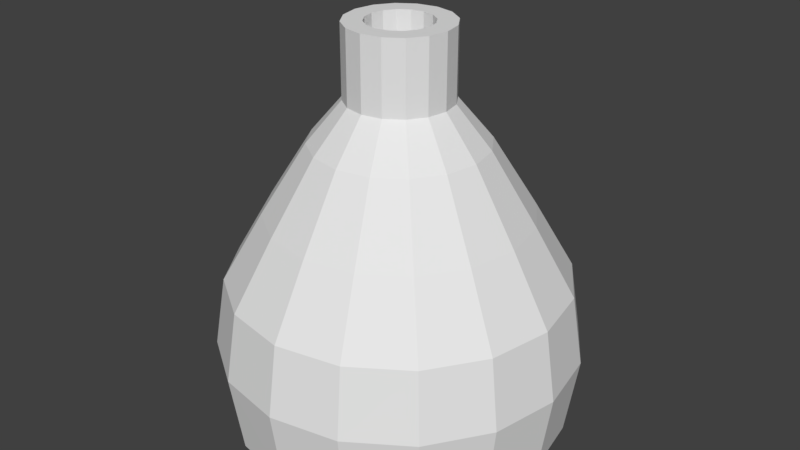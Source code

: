 # Source: kolaSisesi.blend  (saved by Blender 2.77.0; exported with 4.5.12 LTS)
import bpy
from mathutils import Matrix  # noqa: F401  (used for matrix-valued properties, if any)

bpy.ops.wm.read_factory_settings(use_empty=True)
scene = bpy.context.scene
scene.name = 'Scene'

# ---- collections
col_collection_1 = bpy.data.collections.new('Collection 1'); scene.collection.children.link(col_collection_1)

# ---- world
world_world = bpy.data.worlds.new('World'); scene.world = world_world
world_world.color = (0.05088, 0.05088, 0.05088)
world_world.use_sun_shadow = False
world_world.sun_shadow_jitter_overblur = 0.0
world_world.cycles.sampling_method = 'MANUAL'

# ---- meshes
me_cylinder = bpy.data.meshes.new('Cylinder')
me_cylinder.from_pydata([(-1.083e-07, 1.868, 0.369), (-1.17e-07, 1.999, 1.245), (0.7147, 1.725, 0.369), (0.7651, 1.847, 1.245), (1.321, 1.321, 0.369), (1.414, 1.414, 1.245), (1.725, 0.7147, 0.369), (1.847, 0.7651, 1.245), (1.868, -6.224e-08, 0.369), (1.999, -6.927e-08, 1.245), (1.725, -0.7147, 0.369), (1.847, -0.7651, 1.245), (1.321, -1.321, 0.369), (1.414, -1.414, 1.245), (0.7147, -1.725, 0.369), (0.7651, -1.847, 1.245), (1.737e-07, -1.868, 0.369), (1.849e-07, -1.999, 1.245), (-0.7147, -1.725, 0.369), (-0.7651, -1.847, 1.245), (-1.321, -1.321, 0.369), (-1.414, -1.414, 1.245), (-1.725, -0.7147, 0.369), (-1.847, -0.7651, 1.245), (-1.868, 4.166e-08, 0.369), (-1.999, 4.197e-08, 1.245), (-1.725, 0.7147, 0.369), (-1.847, 0.7651, 1.245), (-1.321, 1.321, 0.369), (-1.414, 1.414, 1.245), (-0.7147, 1.725, 0.369), (-0.7651, 1.847, 1.245), (0.7178, 1.733, 2.021), (-7.866e-08, 1.876, 2.021), (1.326, 1.326, 2.021), (1.733, 0.7178, 2.021), (1.876, -6.225e-08, 2.021), (1.733, -0.7178, 2.021), (1.326, -1.326, 2.021), (0.7178, -1.733, 2.021), (2.045e-07, -1.876, 2.021), (-0.7178, -1.733, 2.021), (-1.326, -1.326, 2.021), (-1.733, -0.7178, 2.021), (-1.876, 4.21e-08, 2.021), (-1.733, 0.7178, 2.021), (-1.326, 1.326, 2.021), (-0.7178, 1.733, 2.021), (0.5516, 1.332, 2.768), (-6.391e-08, 1.441, 2.768), (1.019, 1.019, 2.768), (1.332, 0.5516, 2.768), (1.441, -4.094e-08, 2.768), (1.332, -0.5516, 2.768), (1.019, -1.019, 2.768), (0.5516, -1.332, 2.768), (1.537e-07, -1.441, 2.768), (-0.5516, -1.332, 2.768), (-1.019, -1.019, 2.768), (-1.332, -0.5516, 2.768), (-1.441, 3.926e-08, 2.768), (-1.332, 0.5516, 2.768), (-1.019, 1.019, 2.768), (-0.5516, 1.332, 2.768), (0.3655, 0.8825, 3.545), (-4.949e-08, 0.9552, 3.545), (0.6754, 0.6754, 3.545), (0.8825, 0.3655, 3.545), (0.9552, -2.21e-08, 3.545), (0.8825, -0.3655, 3.545), (0.6754, -0.6754, 3.545), (0.3655, -0.8825, 3.545), (9.474e-08, -0.9552, 3.545), (-0.3655, -0.8825, 3.545), (-0.6754, -0.6754, 3.545), (-0.8825, -0.3655, 3.545), (-0.9552, 3.104e-08, 3.545), (-0.8825, 0.3655, 3.545), (-0.6754, 0.6754, 3.545), (-0.3655, 0.8825, 3.545), (0.222, 0.5359, 3.993), (-7.88e-08, 0.5801, 3.993), (0.4102, 0.4102, 3.993), (0.5359, 0.222, 3.993), (0.5801, -6.108e-09, 3.993), (0.5359, -0.222, 3.993), (0.4102, -0.4102, 3.993), (0.222, -0.5359, 3.993), (8.788e-09, -0.5801, 3.993), (-0.222, -0.5359, 3.993), (-0.4102, -0.4102, 3.993), (-0.5359, -0.222, 3.993), (-0.5801, 2.617e-08, 3.993), (-0.5359, 0.222, 3.993), (-0.4102, 0.4102, 3.993), (-0.222, 0.5359, 3.993), (0.1385, 0.3344, 4.792), (-1.136e-07, 0.3619, 4.792), (0.2559, 0.2559, 4.792), (0.3344, 0.1385, 4.792), (0.3619, -6.108e-09, 4.792), (0.3344, -0.1385, 4.792), (0.2559, -0.2559, 4.792), (0.1385, -0.3344, 4.792), (-5.087e-08, -0.3619, 4.792), (-0.1385, -0.3344, 4.792), (-0.2559, -0.2559, 4.792), (-0.3344, -0.1385, 4.792), (-0.3619, -2.006e-09, 4.792), (-0.3344, 0.1385, 4.792), (-0.2559, 0.2559, 4.792), (-0.1385, 0.3344, 4.792), (0.222, 0.5359, 4.792), (-7.88e-08, 0.5801, 4.792), (0.4102, 0.4102, 4.792), (0.5359, 0.222, 4.792), (0.5801, -6.108e-09, 4.792), (0.5359, -0.222, 4.792), (0.4102, -0.4102, 4.792), (0.222, -0.5359, 4.792), (8.788e-09, -0.5801, 4.792), (-0.222, -0.5359, 4.792), (-0.4102, -0.4102, 4.792), (-0.5359, -0.222, 4.792), (-0.5801, 2.617e-08, 4.792), (-0.5359, 0.222, 4.792), (-0.4102, 0.4102, 4.792), (-0.222, 0.5359, 4.792), (0.1385, 0.3344, 4.076), (7.358e-07, 0.3619, 4.076), (0.2559, 0.2559, 4.076), (0.3344, 0.1385, 4.076), (0.3619, -6.108e-09, 4.076), (0.3344, -0.1385, 4.076), (0.2559, -0.2559, 4.076), (0.1385, -0.3344, 4.076), (7.985e-07, -0.3619, 4.076), (-0.1385, -0.3344, 4.076), (-0.2559, -0.2559, 4.076), (-0.3344, -0.1385, 4.076), (-0.3619, -2.006e-09, 4.076), (-0.3344, 0.1385, 4.076), (-0.2559, 0.2559, 4.076), (-0.1385, 0.3344, 4.076)], [], [(0, 1, 3, 2), (2, 3, 5, 4), (4, 5, 7, 6), (6, 7, 9, 8), (8, 9, 11, 10), (10, 11, 13, 12), (12, 13, 15, 14), (14, 15, 17, 16), (16, 17, 19, 18), (18, 19, 21, 20), (20, 21, 23, 22), (22, 23, 25, 24), (24, 25, 27, 26), (26, 27, 29, 28), (19, 17, 40, 41), (28, 29, 31, 30), (30, 31, 1, 0), (0, 2, 4, 6, 8, 10, 12, 14, 16, 18, 20, 22, 24, 26, 28, 30), (33, 47, 63, 49), (29, 27, 45, 46), (5, 3, 32, 34), (15, 13, 38, 39), (25, 23, 43, 44), (11, 9, 36, 37), (21, 19, 41, 42), (31, 29, 46, 47), (7, 5, 34, 35), (17, 15, 39, 40), (3, 1, 33, 32), (27, 25, 44, 45), (13, 11, 37, 38), (23, 21, 42, 43), (1, 31, 47, 33), (9, 7, 35, 36), (62, 61, 77, 78), (41, 40, 56, 57), (34, 32, 48, 50), (42, 41, 57, 58), (35, 34, 50, 51), (43, 42, 58, 59), (36, 35, 51, 52), (44, 43, 59, 60), (37, 36, 52, 53), (45, 44, 60, 61), (38, 37, 53, 54), (46, 45, 61, 62), (39, 38, 54, 55), (47, 46, 62, 63), (40, 39, 55, 56), (32, 33, 49, 48), (68, 67, 83, 84), (55, 54, 70, 71), (63, 62, 78, 79), (56, 55, 71, 72), (48, 49, 65, 64), (49, 63, 79, 65), (57, 56, 72, 73), (50, 48, 64, 66), (58, 57, 73, 74), (51, 50, 66, 67), (59, 58, 74, 75), (52, 51, 67, 68), (60, 59, 75, 76), (53, 52, 68, 69), (61, 60, 76, 77), (54, 53, 69, 70), (89, 88, 120, 121), (76, 75, 91, 92), (69, 68, 84, 85), (77, 76, 92, 93), (70, 69, 85, 86), (78, 77, 93, 94), (71, 70, 86, 87), (79, 78, 94, 95), (72, 71, 87, 88), (64, 65, 81, 80), (65, 79, 95, 81), (73, 72, 88, 89), (66, 64, 80, 82), (74, 73, 89, 90), (67, 66, 82, 83), (75, 74, 90, 91), (111, 110, 142, 143), (82, 80, 112, 114), (90, 89, 121, 122), (83, 82, 114, 115), (91, 90, 122, 123), (84, 83, 115, 116), (92, 91, 123, 124), (85, 84, 116, 117), (93, 92, 124, 125), (86, 85, 117, 118), (94, 93, 125, 126), (87, 86, 118, 119), (95, 94, 126, 127), (88, 87, 119, 120), (80, 81, 113, 112), (81, 95, 127, 113), (97, 96, 112, 113), (96, 98, 114, 112), (98, 99, 115, 114), (99, 100, 116, 115), (100, 101, 117, 116), (101, 102, 118, 117), (102, 103, 119, 118), (103, 104, 120, 119), (104, 105, 121, 120), (105, 106, 122, 121), (106, 107, 123, 122), (107, 108, 124, 123), (108, 109, 125, 124), (109, 110, 126, 125), (110, 111, 127, 126), (111, 97, 113, 127), (128, 129, 143, 142, 141, 140, 139, 138, 137, 136, 135, 134, 133, 132, 131, 130), (104, 103, 135, 136), (96, 97, 129, 128), (97, 111, 143, 129), (105, 104, 136, 137), (98, 96, 128, 130), (106, 105, 137, 138), (99, 98, 130, 131), (107, 106, 138, 139), (100, 99, 131, 132), (108, 107, 139, 140), (101, 100, 132, 133), (109, 108, 140, 141), (102, 101, 133, 134), (110, 109, 141, 142), (103, 102, 134, 135)])
_uv = me_cylinder.uv_layers.new(name='UVMap')
_uv.uv.foreach_set('vector', [0.2262, 0.983, 0.2261, 0.9822, 0.2269, 0.9822, 0.2269, 0.983, 0.2269, 0.983, 0.2269, 0.9822, 0.2276, 0.9821, 0.2276, 0.983, 0.231, 0.9822, 0.231, 0.9813, 0.2317, 0.9813, 0.2317, 0.9822, 0.2317, 0.9822, 0.2317, 0.9813, 0.2325, 0.9813, 0.2324, 0.9822, 0.2324, 0.9822, 0.2325, 0.9813, 0.2332, 0.9813, 0.2331, 0.9822, 0.2331, 0.9822, 0.2332, 0.9813, 0.2338, 0.9813, 0.2336, 0.9822, 0.231, 0.9866, 0.231, 0.9858, 0.2317, 0.9858, 0.2317, 0.9867, 0.2317, 0.9867, 0.2317, 0.9858, 0.2325, 0.9858, 0.2324, 0.9867, 0.2324, 0.9867, 0.2325, 0.9858, 0.2332, 0.9858, 0.2331, 0.9867, 0.2331, 0.9867, 0.2332, 0.9858, 0.2338, 0.9858, 0.2336, 0.9866, 0.2277, 0.983, 0.2276, 0.9821, 0.2284, 0.9822, 0.2284, 0.983, 0.2284, 0.983, 0.2284, 0.9822, 0.2291, 0.9822, 0.2291, 0.983, 0.2291, 0.983, 0.2291, 0.9822, 0.2299, 0.9822, 0.2298, 0.983, 0.2298, 0.983, 0.2299, 0.9822, 0.2304, 0.9821, 0.2303, 0.983, 0.2332, 0.9858, 0.2325, 0.9858, 0.2325, 0.985, 0.2331, 0.985, 0.225, 0.983, 0.2248, 0.9821, 0.2254, 0.9822, 0.2255, 0.983, 0.2255, 0.983, 0.2254, 0.9822, 0.2261, 0.9822, 0.2262, 0.983, 0.2301, 0.9859, 0.2296, 0.9864, 0.2289, 0.9867, 0.2282, 0.9867, 0.2275, 0.9864, 0.227, 0.9859, 0.2267, 0.9852, 0.2267, 0.9845, 0.227, 0.9838, 0.2275, 0.9833, 0.2282, 0.983, 0.2289, 0.983, 0.2296, 0.9833, 0.2301, 0.9838, 0.2304, 0.9845, 0.2304, 0.9852, 0.2261, 0.9814, 0.2255, 0.9814, 0.2257, 0.9806, 0.2262, 0.9806, 0.2304, 0.9821, 0.2299, 0.9822, 0.2298, 0.9814, 0.2303, 0.9814, 0.2276, 0.9821, 0.2269, 0.9822, 0.2269, 0.9814, 0.2275, 0.9814, 0.2317, 0.9858, 0.231, 0.9858, 0.231, 0.985, 0.2317, 0.985, 0.2291, 0.9822, 0.2284, 0.9822, 0.2284, 0.9814, 0.2291, 0.9814, 0.2332, 0.9813, 0.2325, 0.9813, 0.2325, 0.9805, 0.2331, 0.9805, 0.2338, 0.9858, 0.2332, 0.9858, 0.2331, 0.985, 0.2337, 0.985, 0.2254, 0.9822, 0.2248, 0.9821, 0.2249, 0.9814, 0.2255, 0.9814, 0.2317, 0.9813, 0.231, 0.9813, 0.231, 0.9805, 0.2317, 0.9805, 0.2325, 0.9858, 0.2317, 0.9858, 0.2317, 0.985, 0.2325, 0.985, 0.2269, 0.9822, 0.2261, 0.9822, 0.2261, 0.9814, 0.2269, 0.9814, 0.2299, 0.9822, 0.2291, 0.9822, 0.2291, 0.9814, 0.2298, 0.9814, 0.231, 0.9858, 0.2304, 0.9857, 0.2305, 0.985, 0.231, 0.985, 0.2284, 0.9822, 0.2276, 0.9821, 0.2277, 0.9814, 0.2284, 0.9814, 0.2261, 0.9822, 0.2254, 0.9822, 0.2255, 0.9814, 0.2261, 0.9814, 0.2325, 0.9813, 0.2317, 0.9813, 0.2317, 0.9805, 0.2325, 0.9805, 0.23, 0.9806, 0.2296, 0.9806, 0.2293, 0.9798, 0.2296, 0.9798, 0.2331, 0.985, 0.2325, 0.985, 0.2324, 0.9843, 0.2329, 0.9843, 0.2275, 0.9814, 0.2269, 0.9814, 0.2268, 0.9806, 0.2273, 0.9806, 0.2337, 0.985, 0.2331, 0.985, 0.2329, 0.9843, 0.2333, 0.9842, 0.2317, 0.9805, 0.231, 0.9805, 0.2313, 0.9798, 0.2318, 0.9798, 0.2284, 0.9814, 0.2277, 0.9814, 0.228, 0.9806, 0.2285, 0.9806, 0.2325, 0.9805, 0.2317, 0.9805, 0.2318, 0.9798, 0.2324, 0.9798, 0.2291, 0.9814, 0.2284, 0.9814, 0.2285, 0.9806, 0.2291, 0.9806, 0.2331, 0.9805, 0.2325, 0.9805, 0.2324, 0.9798, 0.2329, 0.9798, 0.2298, 0.9814, 0.2291, 0.9814, 0.2291, 0.9806, 0.2296, 0.9806, 0.231, 0.985, 0.2305, 0.985, 0.2309, 0.9842, 0.2313, 0.9842, 0.2303, 0.9814, 0.2298, 0.9814, 0.2296, 0.9806, 0.23, 0.9806, 0.2317, 0.985, 0.231, 0.985, 0.2313, 0.9842, 0.2318, 0.9843, 0.2255, 0.9814, 0.2249, 0.9814, 0.2253, 0.9806, 0.2257, 0.9806, 0.2325, 0.985, 0.2317, 0.985, 0.2318, 0.9843, 0.2324, 0.9843, 0.2269, 0.9814, 0.2261, 0.9814, 0.2262, 0.9806, 0.2268, 0.9806, 0.2323, 0.979, 0.2319, 0.979, 0.232, 0.9786, 0.2322, 0.9786, 0.2318, 0.9843, 0.2313, 0.9842, 0.2316, 0.9834, 0.2319, 0.9835, 0.2257, 0.9806, 0.2253, 0.9806, 0.2257, 0.9798, 0.2259, 0.9798, 0.2324, 0.9843, 0.2318, 0.9843, 0.2319, 0.9835, 0.2323, 0.9835, 0.2268, 0.9806, 0.2262, 0.9806, 0.2263, 0.9798, 0.2267, 0.9798, 0.2262, 0.9806, 0.2257, 0.9806, 0.2259, 0.9798, 0.2263, 0.9798, 0.2329, 0.9843, 0.2324, 0.9843, 0.2323, 0.9835, 0.2327, 0.9835, 0.2273, 0.9806, 0.2268, 0.9806, 0.2267, 0.9798, 0.227, 0.9798, 0.2333, 0.9842, 0.2329, 0.9843, 0.2327, 0.9835, 0.2329, 0.9834, 0.2318, 0.9798, 0.2313, 0.9798, 0.2316, 0.979, 0.2319, 0.979, 0.2285, 0.9806, 0.228, 0.9806, 0.2282, 0.9798, 0.2286, 0.9798, 0.2324, 0.9798, 0.2318, 0.9798, 0.2319, 0.979, 0.2323, 0.979, 0.2291, 0.9806, 0.2285, 0.9806, 0.2286, 0.9798, 0.229, 0.9798, 0.2329, 0.9798, 0.2324, 0.9798, 0.2323, 0.979, 0.2326, 0.979, 0.2296, 0.9806, 0.2291, 0.9806, 0.229, 0.9798, 0.2293, 0.9798, 0.2313, 0.9842, 0.2309, 0.9842, 0.2313, 0.9834, 0.2316, 0.9834, 0.2325, 0.983, 0.2322, 0.983, 0.2323, 0.9822, 0.2325, 0.9822, 0.229, 0.9798, 0.2286, 0.9798, 0.2287, 0.9793, 0.2289, 0.9793, 0.2326, 0.979, 0.2323, 0.979, 0.2322, 0.9786, 0.2324, 0.9786, 0.2293, 0.9798, 0.229, 0.9798, 0.2289, 0.9793, 0.2291, 0.9793, 0.2267, 0.9834, 0.2267, 0.9837, 0.2264, 0.9837, 0.2264, 0.9834, 0.2267, 0.9845, 0.2267, 0.9848, 0.2263, 0.9847, 0.2264, 0.9845, 0.2319, 0.9835, 0.2316, 0.9834, 0.2318, 0.983, 0.232, 0.983, 0.2267, 0.9841, 0.2267, 0.9845, 0.2264, 0.9845, 0.2263, 0.9843, 0.2323, 0.9835, 0.2319, 0.9835, 0.232, 0.983, 0.2322, 0.983, 0.2267, 0.9798, 0.2263, 0.9798, 0.2264, 0.9793, 0.2266, 0.9793, 0.2263, 0.9798, 0.2259, 0.9798, 0.2261, 0.9793, 0.2264, 0.9793, 0.2327, 0.9835, 0.2323, 0.9835, 0.2322, 0.983, 0.2325, 0.983, 0.227, 0.9798, 0.2267, 0.9798, 0.2266, 0.9793, 0.2268, 0.9793, 0.2264, 0.9841, 0.2264, 0.9837, 0.2267, 0.9838, 0.2267, 0.984, 0.2319, 0.979, 0.2316, 0.979, 0.2318, 0.9786, 0.232, 0.9786, 0.2286, 0.9798, 0.2282, 0.9798, 0.2285, 0.9793, 0.2287, 0.9793, 0.2308, 0.9807, 0.231, 0.9807, 0.231, 0.9814, 0.2308, 0.9814, 0.2268, 0.9793, 0.2266, 0.9793, 0.2266, 0.9785, 0.2268, 0.9785, 0.2326, 0.983, 0.2325, 0.983, 0.2325, 0.9822, 0.2326, 0.9822, 0.232, 0.9786, 0.2318, 0.9786, 0.2318, 0.9778, 0.232, 0.9778, 0.2287, 0.9793, 0.2285, 0.9793, 0.2285, 0.9785, 0.2287, 0.9785, 0.2322, 0.9786, 0.232, 0.9786, 0.232, 0.9778, 0.2322, 0.9778, 0.2289, 0.9793, 0.2287, 0.9793, 0.2287, 0.9785, 0.2289, 0.9785, 0.2324, 0.9786, 0.2322, 0.9786, 0.2322, 0.9778, 0.2324, 0.9778, 0.2291, 0.9793, 0.2289, 0.9793, 0.2289, 0.9785, 0.2291, 0.9785, 0.2326, 0.9786, 0.2324, 0.9786, 0.2324, 0.9778, 0.2326, 0.9778, 0.2293, 0.9793, 0.2291, 0.9793, 0.2291, 0.9785, 0.2293, 0.9785, 0.232, 0.983, 0.2318, 0.983, 0.2318, 0.9822, 0.232, 0.9822, 0.2261, 0.9793, 0.226, 0.9793, 0.226, 0.9785, 0.2261, 0.9785, 0.2322, 0.983, 0.232, 0.983, 0.232, 0.9822, 0.2323, 0.9822, 0.2266, 0.9793, 0.2264, 0.9793, 0.2263, 0.9785, 0.2266, 0.9785, 0.2264, 0.9793, 0.2261, 0.9793, 0.2261, 0.9785, 0.2263, 0.9785, 0.2262, 0.9858, 0.2261, 0.9858, 0.226, 0.9856, 0.2263, 0.9856, 0.2261, 0.9858, 0.226, 0.9858, 0.2258, 0.9856, 0.226, 0.9856, 0.226, 0.9858, 0.2259, 0.9859, 0.2257, 0.9858, 0.2258, 0.9856, 0.2259, 0.9859, 0.2258, 0.986, 0.2256, 0.986, 0.2257, 0.9858, 0.2258, 0.986, 0.2258, 0.9862, 0.2256, 0.9862, 0.2256, 0.986, 0.2258, 0.9862, 0.2259, 0.9863, 0.2257, 0.9864, 0.2256, 0.9862, 0.2259, 0.9863, 0.226, 0.9864, 0.2258, 0.9866, 0.2257, 0.9864, 0.226, 0.9864, 0.2261, 0.9865, 0.226, 0.9867, 0.2258, 0.9866, 0.2261, 0.9865, 0.2262, 0.9865, 0.2263, 0.9867, 0.226, 0.9867, 0.2262, 0.9865, 0.2264, 0.9864, 0.2265, 0.9866, 0.2263, 0.9867, 0.2264, 0.9864, 0.2265, 0.9863, 0.2266, 0.9864, 0.2265, 0.9866, 0.2265, 0.9863, 0.2265, 0.9862, 0.2267, 0.9862, 0.2266, 0.9864, 0.2265, 0.9862, 0.2265, 0.986, 0.2267, 0.986, 0.2267, 0.9862, 0.2265, 0.986, 0.2265, 0.9859, 0.2266, 0.9858, 0.2267, 0.986, 0.2265, 0.9859, 0.2264, 0.9858, 0.2265, 0.9856, 0.2266, 0.9858, 0.2264, 0.9858, 0.2262, 0.9858, 0.2263, 0.9856, 0.2265, 0.9856, 0.2267, 0.9854, 0.2266, 0.9855, 0.2264, 0.9856, 0.2263, 0.9856, 0.2262, 0.9855, 0.2261, 0.9854, 0.226, 0.9853, 0.226, 0.9851, 0.2261, 0.985, 0.2262, 0.9849, 0.2263, 0.9848, 0.2264, 0.9848, 0.2266, 0.9849, 0.2267, 0.985, 0.2267, 0.9851, 0.2267, 0.9853, 0.2307, 0.9822, 0.2306, 0.9822, 0.2306, 0.9815, 0.2307, 0.9815, 0.2306, 0.9807, 0.2307, 0.9807, 0.2307, 0.9814, 0.2306, 0.9814, 0.2307, 0.9807, 0.2308, 0.9807, 0.2308, 0.9814, 0.2307, 0.9814, 0.2308, 0.9822, 0.2307, 0.9822, 0.2307, 0.9815, 0.2308, 0.9815, 0.2305, 0.9807, 0.2306, 0.9807, 0.2306, 0.9814, 0.2305, 0.9815, 0.231, 0.9822, 0.2308, 0.9822, 0.2308, 0.9815, 0.231, 0.9815, 0.2308, 0.98, 0.231, 0.98, 0.231, 0.9807, 0.2308, 0.9807, 0.2308, 0.9793, 0.231, 0.9793, 0.231, 0.98, 0.2308, 0.98, 0.2307, 0.98, 0.2308, 0.98, 0.2308, 0.9807, 0.2307, 0.9807, 0.2307, 0.9793, 0.2308, 0.9793, 0.2308, 0.98, 0.2307, 0.98, 0.2306, 0.98, 0.2307, 0.98, 0.2307, 0.9807, 0.2306, 0.9807, 0.2306, 0.9793, 0.2307, 0.9793, 0.2307, 0.98, 0.2306, 0.98, 0.2305, 0.98, 0.2306, 0.98, 0.2306, 0.9807, 0.2305, 0.9807, 0.2305, 0.9793, 0.2306, 0.9793, 0.2306, 0.98, 0.2305, 0.98, 0.2306, 0.9822, 0.2305, 0.9822, 0.2305, 0.9815, 0.2306, 0.9815])
me_cylinder.use_remesh_preserve_volume = False
me_cylinder.use_remesh_preserve_attributes = False
me_cylinder.use_mirror_vertex_groups = False
me_cylinder.update()

# ---- objects
ob_cylinder = bpy.data.objects.new('Cylinder', me_cylinder)

# ---- transforms, parenting, visibility, modifiers, constraints
ob_cylinder.location = (0.0, 0.0, 0.0)
ob_cylinder.lineart.crease_threshold = 0.0

# ---- collection membership
col_collection_1.objects.link(ob_cylinder)

# ---- scene / render settings (as saved in the file)
scene.frame_start = 1; scene.frame_end = 250; scene.frame_set(1)
scene.render.engine = 'CYCLES'
scene.render.resolution_percentage = 50
scene.render.dither_intensity = 0.0
scene.cycles.use_denoising = False
scene.cycles.samples = 128
scene.cycles.sampling_pattern = 'TABULATED_SOBOL'
scene.cycles.light_sampling_threshold = 0.0
scene.cycles.use_adaptive_sampling = False
scene.cycles.use_light_tree = False
scene.cycles.blur_glossy = 0.0
scene.cycles.sample_clamp_indirect = 0.0
scene.view_settings.view_transform = 'Standard'
bpy.context.view_layer.update()

# ---- added for rendering (the .blend has no active camera and no usable light): camera, sun
cam_auto = bpy.data.cameras.new('AutoCamera')
cam_auto.lens = 50.0
cam_auto.sensor_width = 36.0
cam_auto.clip_end = 1000.0
ob_auto_camera = bpy.data.objects.new('AutoCamera', cam_auto)
scene.collection.objects.link(ob_auto_camera)
ob_auto_camera.location = (6.64249, -7.97099, 7.89442)
ob_auto_camera.rotation_euler = (1.09748, -7.21219e-08, 0.694738)
scene.camera = ob_auto_camera
light_auto_sun = bpy.data.lights.new('AutoSun', 'SUN')
light_auto_sun.energy = 3.0
light_auto_sun.angle = 0.0523599
ob_auto_sun = bpy.data.objects.new('AutoSun', light_auto_sun)
scene.collection.objects.link(ob_auto_sun)
ob_auto_sun.rotation_euler = (0.872665, 0.174533, 0.523599)
bpy.context.view_layer.update()
